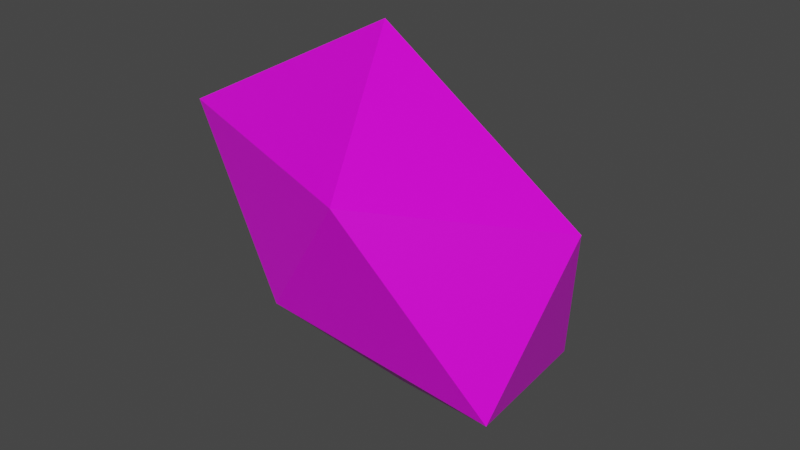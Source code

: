 # Source: LumpOfGold.blend  (saved by Blender 2.81.16; exported with 4.5.12 LTS)
import bpy
from mathutils import Matrix  # noqa: F401  (used for matrix-valued properties, if any)

bpy.ops.wm.read_factory_settings(use_empty=True)
scene = bpy.context.scene
scene.name = 'Scene'

# ---- collections
col_collection = bpy.data.collections.new('Collection'); scene.collection.children.link(col_collection)

# ---- images (referenced by path relative to the original .blend; pixels are not part of the script)
import os
ASSET_DIR = os.environ.get("B2B_ASSET_DIR", "")  # directory of the original .blend (textures are referenced by path, not embedded)
HERE = os.path.dirname(os.path.abspath(__file__))  # packed textures are extracted next to this script under _unpacked/

def load_image(name, relpath, width, height, colorspace="sRGB"):
    """Load a texture the original file referenced (path relative to the .blend, or extracted next to this script)."""
    p = next((c for c in (os.path.join(HERE, relpath), os.path.join(ASSET_DIR, relpath)) if relpath and os.path.exists(c)), "")
    if p:
        img = bpy.data.images.load(p, check_existing=True)
        img.name = name
    else:  # same state as the original file: an image datablock whose file is absent (Cycles renders it pink)
        img = bpy.data.images.new(name, width, height)
        img.source = "FILE"
        img.filepath = "//" + (relpath or name)
    img.colorspace_settings.name = colorspace
    return img
img_colorpalette_png_001 = load_image('ColorPalette.png.001', 'ColorPalette.png', 1024, 1024, 'sRGB')

# ---- materials (node trees are filled in below, after node groups)
mat_material = bpy.data.materials.new('Material')
mat_material.alpha_threshold = 0.0
mat_material.use_transparent_shadow = False
mat_material.line_color = (0.0, 0.0, 0.0, 1.0)

# ---- material node trees
mat_material.use_nodes = True; mat_material.node_tree.nodes.clear()
_N = mat_material.node_tree.nodes; _L = mat_material.node_tree.links
n0 = _N.new('ShaderNodeOutputMaterial'); n0.name = 'Material Output'; n0.location = (300, 300)
n1 = _N.new('ShaderNodeBsdfPrincipled'); n1.name = 'Principled BSDF'; n1.location = (10, 300)
n1.distribution = 'GGX'
n1.subsurface_method = 'BURLEY'
n1.inputs[2].default_value = 0.4
n1.inputs[3].default_value = 1.45
n1.inputs[27].default_value = (0.0, 0.0, 0.0, 1.0)
n1.inputs[28].default_value = 1.0
n2 = _N.new('ShaderNodeTexImage'); n2.name = 'Image Texture.001'; n2.location = (-403, 228)
n2.image = img_colorpalette_png_001
_L.new(n1.outputs[0], n0.inputs[0])
_L.new(n2.outputs[0], n1.inputs[0])
n0.is_active_output = True

# ---- world
world_world = bpy.data.worlds.new('World'); scene.world = world_world
world_world.use_nodes = True; world_world.node_tree.nodes.clear()
_N = world_world.node_tree.nodes; _L = world_world.node_tree.links
n0 = _N.new('ShaderNodeOutputWorld'); n0.name = 'World Output'; n0.location = (300, 300)
n1 = _N.new('ShaderNodeBackground'); n1.name = 'Background'; n1.location = (10, 300)
n1.inputs[0].default_value = (0.05088, 0.05088, 0.05088, 1.0)
_L.new(n1.outputs[0], n0.inputs[0])
n0.is_active_output = True
world_world.color = (0.05088, 0.05088, 0.05088)
world_world.use_sun_shadow = False
world_world.sun_shadow_jitter_overblur = 0.0

# ---- meshes
me_cube = bpy.data.meshes.new('Cube')
me_cube.from_pydata([(-0.003157, -0.007496, -0.1773), (0.1706, -0.1122, -0.08704), (-0.05303, -0.1255, -0.05159), (-0.1868, 0.008722, -0.06342), (-0.07078, 0.1287, -0.1164), (0.1352, 0.06441, -0.1196), (0.06791, -0.1786, 0.1014), (-0.1865, -0.08312, 0.09884), (-0.1759, 0.09406, 0.07353), (0.03254, 0.1076, 0.02605), (0.202, -0.04021, 0.06836), (-0.01701, -0.01519, 0.1924)], [], [(0, 1, 2), (1, 0, 5), (0, 2, 3), (0, 3, 4), (0, 4, 5), (1, 5, 10), (2, 1, 6), (3, 2, 7), (4, 3, 8), (5, 4, 9), (1, 10, 6), (2, 6, 7), (3, 7, 8), (4, 8, 9), (5, 9, 10), (6, 10, 11), (7, 6, 11), (8, 7, 11), (9, 8, 11), (10, 9, 11)])
_uv = me_cube.uv_layers.new(name='UVMap')
_uv.uv.foreach_set('vector', [0.7463, 0.638, 0.7463, 0.638, 0.7463, 0.638, 0.7463, 0.638, 0.7463, 0.638, 0.7463, 0.638, 0.7463, 0.638, 0.7463, 0.638, 0.7463, 0.638, 0.7463, 0.638, 0.7463, 0.638, 0.7463, 0.638, 0.7463, 0.638, 0.7463, 0.638, 0.7463, 0.638, 0.7463, 0.638, 0.7463, 0.638, 0.7463, 0.638, 0.7463, 0.638, 0.7463, 0.638, 0.7463, 0.638, 0.7463, 0.638, 0.7463, 0.638, 0.7463, 0.638, 0.7463, 0.638, 0.7463, 0.638, 0.7463, 0.638, 0.7463, 0.638, 0.7463, 0.638, 0.7463, 0.638, 0.7463, 0.638, 0.7463, 0.638, 0.7463, 0.638, 0.7463, 0.638, 0.7463, 0.638, 0.7463, 0.638, 0.7463, 0.638, 0.7463, 0.638, 0.7463, 0.638, 0.7463, 0.638, 0.7463, 0.638, 0.7463, 0.638, 0.7463, 0.638, 0.7463, 0.638, 0.7463, 0.638, 0.7463, 0.638, 0.7463, 0.638, 0.7463, 0.638, 0.7463, 0.638, 0.7463, 0.638, 0.7463, 0.638, 0.7463, 0.638, 0.7463, 0.638, 0.7463, 0.638, 0.7463, 0.638, 0.7463, 0.638, 0.7463, 0.638, 0.7463, 0.638, 0.7463, 0.638, 0.7463, 0.638])
me_cube.materials.append(mat_material)
me_cube.use_remesh_preserve_volume = False
me_cube.use_remesh_preserve_attributes = False
me_cube.use_mirror_vertex_groups = False
me_cube.update()

# ---- objects
ob_cube = bpy.data.objects.new('Cube', me_cube)

# ---- transforms, parenting, visibility, modifiers, constraints
ob_cube.location = (-0.0005073, -0.008625, 0.005075)
ob_cube.lock_rotations_4d = False
ob_cube.empty_display_type = 'ARROWS'
ob_cube.lineart.crease_threshold = 0.0

# ---- collection membership
col_collection.objects.link(ob_cube)

# ---- scene / render settings (as saved in the file)
scene.frame_start = 1; scene.frame_end = 250; scene.frame_set(1)
scene.render.engine = 'BLENDER_EEVEE_NEXT'
scene.cycles.use_denoising = False
scene.cycles.samples = 128
scene.cycles.sampling_pattern = 'TABULATED_SOBOL'
scene.cycles.use_adaptive_sampling = False
scene.cycles.use_light_tree = False
scene.view_settings.view_transform = 'Filmic'
bpy.context.view_layer.update()

# ---- added for rendering (the .blend has no active camera and no usable light): camera, sun
cam_auto = bpy.data.cameras.new('AutoCamera')
cam_auto.lens = 50.0
cam_auto.sensor_width = 36.0
cam_auto.clip_end = 1000.0
ob_auto_camera = bpy.data.objects.new('AutoCamera', cam_auto)
scene.collection.objects.link(ob_auto_camera)
ob_auto_camera.location = (0.579123, -0.720029, 0.470268)
ob_auto_camera.rotation_euler = (1.09748, -7.21219e-08, 0.694738)
scene.camera = ob_auto_camera
light_auto_sun = bpy.data.lights.new('AutoSun', 'SUN')
light_auto_sun.energy = 3.0
light_auto_sun.angle = 0.0523599
ob_auto_sun = bpy.data.objects.new('AutoSun', light_auto_sun)
scene.collection.objects.link(ob_auto_sun)
ob_auto_sun.rotation_euler = (0.872665, 0.174533, 0.523599)
bpy.context.view_layer.update()
